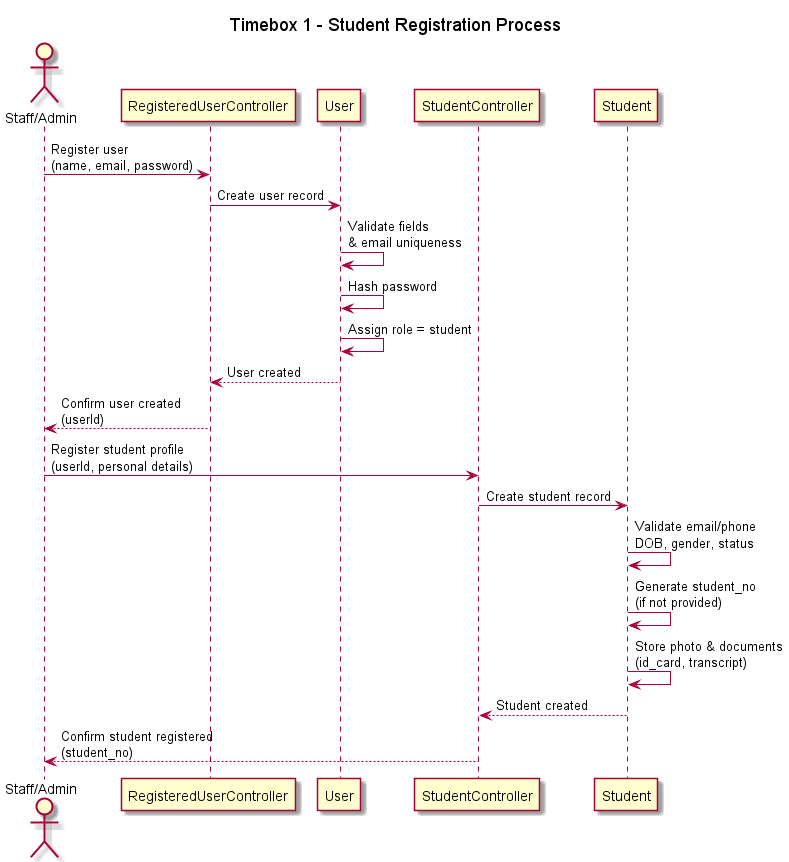

The diagram above was rendered by PlantUML. Its source (embedded in the PNG):
@startuml
title Timebox 1 - Student Registration Process

actor Staff as "Staff/Admin"

participant "RegisteredUserController" as UserCtrl
participant "User" as User
participant "StudentController" as StudentCtrl
participant "Student" as Student

Staff -> UserCtrl: Register user\n(name, email, password)
UserCtrl -> User: Create user record
User -> User: Validate fields\n& email uniqueness
User -> User: Hash password
User -> User: Assign role = student
User --> UserCtrl: User created
UserCtrl --> Staff: Confirm user created\n(userId)

Staff -> StudentCtrl: Register student profile\n(userId, personal details)
StudentCtrl -> Student: Create student record
Student -> Student: Validate email/phone\nDOB, gender, status
Student -> Student: Generate student_no\n(if not provided)
Student -> Student: Store photo & documents\n(id_card, transcript)
Student --> StudentCtrl: Student created
StudentCtrl --> Staff: Confirm student registered\n(student_no)

@enduml